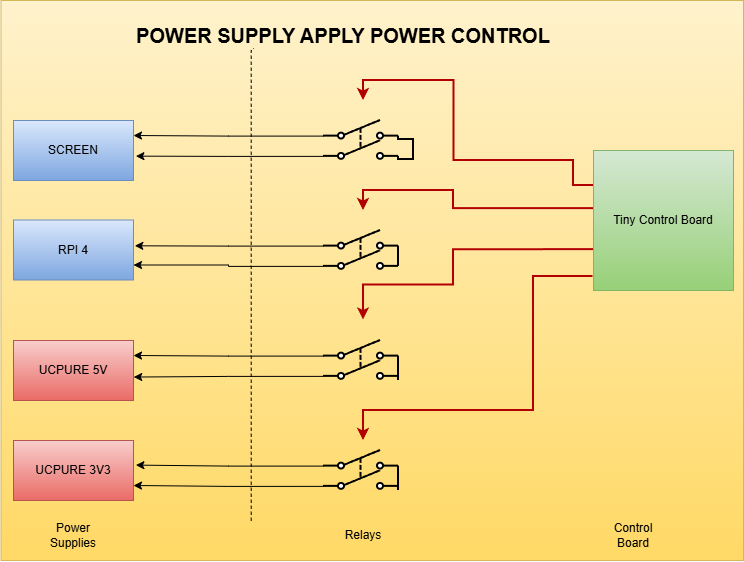

The diagram above was exported from draw.io. Its source (the exported page's mxGraphModel, read from the mxfile embedded in the PNG):
<mxGraphModel dx="2654" dy="1165" grid="1" gridSize="10" guides="1" tooltips="1" connect="1" arrows="1" fold="1" page="1" pageScale="1" pageWidth="827" pageHeight="1169" math="0" shadow="0">
  <root>
    <mxCell id="0" />
    <mxCell id="1" parent="0" />
    <mxCell id="EyYPVvipVyqY2H4lrth5-41" parent="1" style="rounded=0;whiteSpace=wrap;html=1;fillColor=#fff2cc;strokeColor=#d6b656;gradientColor=#ffd966;" value="" vertex="1">
      <mxGeometry height="560" width="742.5" x="37.5" y="170" as="geometry" />
    </mxCell>
    <mxCell id="EyYPVvipVyqY2H4lrth5-22" edge="1" parent="1" source="EyYPVvipVyqY2H4lrth5-1" style="edgeStyle=orthogonalEdgeStyle;rounded=0;orthogonalLoop=1;jettySize=auto;html=1;exitX=0;exitY=0.25;exitDx=0;exitDy=0;defaultLabelBackgroundColor=page;strokeWidth=2;fillColor=#e51400;strokeColor=#B20000;">
      <mxGeometry relative="1" x="-0.1529" as="geometry">
        <Array as="points">
          <mxPoint x="610" y="330" />
          <mxPoint x="490.5" y="330" />
          <mxPoint x="490.5" y="250" />
          <mxPoint x="400" y="250" />
        </Array>
        <mxPoint x="400" y="270" as="targetPoint" />
      </mxGeometry>
    </mxCell>
    <mxCell id="EyYPVvipVyqY2H4lrth5-23" edge="1" parent="1" source="EyYPVvipVyqY2H4lrth5-1" style="edgeStyle=orthogonalEdgeStyle;rounded=0;orthogonalLoop=1;jettySize=auto;html=1;exitX=0;exitY=0.415;exitDx=0;exitDy=0;defaultLabelBackgroundColor=page;strokeWidth=2;fillColor=#e51400;strokeColor=#B20000;exitPerimeter=0;">
      <mxGeometry relative="1" x="-0.05" as="geometry">
        <Array as="points">
          <mxPoint x="490" y="378.1" />
          <mxPoint x="490" y="360" />
          <mxPoint x="400" y="360" />
        </Array>
        <mxPoint x="400" y="380" as="targetPoint" />
      </mxGeometry>
    </mxCell>
    <mxCell id="EyYPVvipVyqY2H4lrth5-24" edge="1" parent="1" style="edgeStyle=orthogonalEdgeStyle;rounded=0;orthogonalLoop=1;jettySize=auto;html=1;exitX=0;exitY=0.712;exitDx=0;exitDy=0;defaultLabelBackgroundColor=page;exitPerimeter=0;strokeWidth=2;fillColor=#e51400;strokeColor=#B20000;">
      <mxGeometry relative="1" x="-0.0422" as="geometry">
        <Array as="points">
          <mxPoint x="490" y="419.2" />
          <mxPoint x="490" y="454.5" />
          <mxPoint x="400" y="454.5" />
        </Array>
        <mxPoint x="640" y="419.18000000000006" as="sourcePoint" />
        <mxPoint x="400" y="489.5" as="targetPoint" />
      </mxGeometry>
    </mxCell>
    <mxCell id="EyYPVvipVyqY2H4lrth5-25" edge="1" parent="1" source="EyYPVvipVyqY2H4lrth5-1" style="edgeStyle=orthogonalEdgeStyle;rounded=0;orthogonalLoop=1;jettySize=auto;html=1;exitX=-0.004;exitY=0.9;exitDx=0;exitDy=0;defaultLabelBackgroundColor=page;strokeWidth=2;fillColor=#e51400;strokeColor=#B20000;exitPerimeter=0;">
      <mxGeometry relative="1" x="-0.2265" as="geometry">
        <Array as="points">
          <mxPoint x="570" y="446" />
          <mxPoint x="570" y="580" />
          <mxPoint x="400" y="580" />
        </Array>
        <mxPoint x="400" y="610" as="targetPoint" />
      </mxGeometry>
    </mxCell>
    <mxCell id="EyYPVvipVyqY2H4lrth5-1" parent="1" style="whiteSpace=wrap;html=1;aspect=fixed;fillColor=#d5e8d4;gradientColor=#97d077;strokeColor=#82b366;" value="Tiny Control Board" vertex="1">
      <mxGeometry height="140" width="140" x="630" y="320" as="geometry" />
    </mxCell>
    <mxCell id="EyYPVvipVyqY2H4lrth5-31" edge="1" parent="1" source="EyYPVvipVyqY2H4lrth5-13" style="edgeStyle=orthogonalEdgeStyle;rounded=0;orthogonalLoop=1;jettySize=auto;html=1;exitX=0;exitY=0.4;exitDx=0;exitDy=0;entryX=1;entryY=0.25;entryDx=0;entryDy=0;defaultLabelBackgroundColor=page;" target="EyYPVvipVyqY2H4lrth5-26">
      <mxGeometry relative="1" as="geometry" />
    </mxCell>
    <mxCell id="EyYPVvipVyqY2H4lrth5-13" parent="1" style="pointerEvents=1;verticalLabelPosition=bottom;shadow=0;dashed=0;align=center;html=1;verticalAlign=top;shape=mxgraph.electrical.electro-mechanical.dpst2;elSwitchState=off;labelPerimeter=1;strokeWidth=2;" value="" vertex="1">
      <mxGeometry height="39" width="75" x="360" y="290" as="geometry" />
    </mxCell>
    <mxCell id="EyYPVvipVyqY2H4lrth5-35" edge="1" parent="1" source="EyYPVvipVyqY2H4lrth5-14" style="edgeStyle=orthogonalEdgeStyle;rounded=0;orthogonalLoop=1;jettySize=auto;html=1;exitX=0;exitY=0.92;exitDx=0;exitDy=0;entryX=1;entryY=0.75;entryDx=0;entryDy=0;defaultLabelBackgroundColor=page;" target="EyYPVvipVyqY2H4lrth5-27">
      <mxGeometry relative="1" as="geometry" />
    </mxCell>
    <mxCell id="EyYPVvipVyqY2H4lrth5-14" parent="1" style="pointerEvents=1;verticalLabelPosition=bottom;shadow=0;dashed=0;align=center;html=1;verticalAlign=top;shape=mxgraph.electrical.electro-mechanical.dpst2;elSwitchState=off;labelPerimeter=1;strokeWidth=2;" value="" vertex="1">
      <mxGeometry height="39" width="75" x="360" y="400" as="geometry" />
    </mxCell>
    <mxCell id="EyYPVvipVyqY2H4lrth5-20" edge="1" parent="1" source="EyYPVvipVyqY2H4lrth5-16" style="edgeStyle=orthogonalEdgeStyle;rounded=0;orthogonalLoop=1;jettySize=auto;html=1;exitX=1;exitY=0.4;exitDx=0;exitDy=0;defaultLabelBackgroundColor=page;strokeWidth=2;endArrow=none;endFill=0;">
      <mxGeometry relative="1" as="geometry">
        <mxPoint x="435" y="550" as="targetPoint" />
      </mxGeometry>
    </mxCell>
    <mxCell id="EyYPVvipVyqY2H4lrth5-36" edge="1" parent="1" source="EyYPVvipVyqY2H4lrth5-16" style="edgeStyle=orthogonalEdgeStyle;rounded=0;orthogonalLoop=1;jettySize=auto;html=1;exitX=0;exitY=0.4;exitDx=0;exitDy=0;entryX=1;entryY=0.25;entryDx=0;entryDy=0;defaultLabelBackgroundColor=page;" target="EyYPVvipVyqY2H4lrth5-28">
      <mxGeometry relative="1" as="geometry" />
    </mxCell>
    <mxCell id="EyYPVvipVyqY2H4lrth5-16" parent="1" style="pointerEvents=1;verticalLabelPosition=bottom;shadow=0;dashed=0;align=center;html=1;verticalAlign=top;shape=mxgraph.electrical.electro-mechanical.dpst2;elSwitchState=off;labelPerimeter=1;strokeWidth=2;" value="" vertex="1">
      <mxGeometry height="39" width="75" x="360" y="510" as="geometry" />
    </mxCell>
    <mxCell id="EyYPVvipVyqY2H4lrth5-21" edge="1" parent="1" source="EyYPVvipVyqY2H4lrth5-17" style="edgeStyle=orthogonalEdgeStyle;rounded=0;orthogonalLoop=1;jettySize=auto;html=1;exitX=1;exitY=0.4;exitDx=0;exitDy=0;defaultLabelBackgroundColor=page;strokeWidth=2;endArrow=none;endFill=0;">
      <mxGeometry relative="1" as="geometry">
        <mxPoint x="435" y="660" as="targetPoint" />
      </mxGeometry>
    </mxCell>
    <mxCell id="EyYPVvipVyqY2H4lrth5-39" edge="1" parent="1" source="EyYPVvipVyqY2H4lrth5-17" style="edgeStyle=orthogonalEdgeStyle;rounded=0;orthogonalLoop=1;jettySize=auto;html=1;exitX=0;exitY=0.92;exitDx=0;exitDy=0;entryX=1;entryY=0.75;entryDx=0;entryDy=0;defaultLabelBackgroundColor=page;" target="EyYPVvipVyqY2H4lrth5-29">
      <mxGeometry relative="1" as="geometry" />
    </mxCell>
    <mxCell id="EyYPVvipVyqY2H4lrth5-17" parent="1" style="pointerEvents=1;verticalLabelPosition=bottom;shadow=0;dashed=0;align=center;html=1;verticalAlign=top;shape=mxgraph.electrical.electro-mechanical.dpst2;elSwitchState=off;labelPerimeter=1;strokeWidth=2;" value="" vertex="1">
      <mxGeometry height="39" width="75" x="360" y="620" as="geometry" />
    </mxCell>
    <mxCell id="EyYPVvipVyqY2H4lrth5-18" edge="1" parent="1" source="EyYPVvipVyqY2H4lrth5-13" style="edgeStyle=orthogonalEdgeStyle;rounded=0;orthogonalLoop=1;jettySize=auto;html=1;innerLoopWaypoints=1;exitX=1;exitY=0.4;exitDx=0;exitDy=0;entryX=1;entryY=0.92;entryDx=0;entryDy=0;defaultLabelBackgroundColor=page;endArrow=none;endFill=0;strokeWidth=2;" target="EyYPVvipVyqY2H4lrth5-13">
      <mxGeometry relative="1" as="geometry">
        <Array as="points">
          <mxPoint x="435" y="309" />
          <mxPoint x="450" y="309" />
          <mxPoint x="450" y="329" />
          <mxPoint x="435" y="329" />
        </Array>
      </mxGeometry>
    </mxCell>
    <mxCell id="EyYPVvipVyqY2H4lrth5-19" edge="1" parent="1" source="EyYPVvipVyqY2H4lrth5-14" style="edgeStyle=orthogonalEdgeStyle;rounded=0;orthogonalLoop=1;jettySize=auto;html=1;innerLoopWaypoints=1;exitX=1;exitY=0.4;exitDx=0;exitDy=0;entryX=1;entryY=0.92;entryDx=0;entryDy=0;defaultLabelBackgroundColor=page;strokeWidth=2;endArrow=none;endFill=0;" target="EyYPVvipVyqY2H4lrth5-14">
      <mxGeometry relative="1" as="geometry" />
    </mxCell>
    <mxCell id="EyYPVvipVyqY2H4lrth5-26" parent="1" style="rounded=0;whiteSpace=wrap;html=1;fillColor=#dae8fc;gradientColor=#7ea6e0;strokeColor=#6c8ebf;" value="SCREEN" vertex="1">
      <mxGeometry height="60" width="120" x="50" y="290" as="geometry" />
    </mxCell>
    <mxCell id="EyYPVvipVyqY2H4lrth5-27" parent="1" style="rounded=0;whiteSpace=wrap;html=1;fillColor=#dae8fc;gradientColor=#7ea6e0;strokeColor=#6c8ebf;" value="RPI 4" vertex="1">
      <mxGeometry height="60" width="120" x="50" y="389.5" as="geometry" />
    </mxCell>
    <mxCell id="EyYPVvipVyqY2H4lrth5-28" parent="1" style="rounded=0;whiteSpace=wrap;html=1;fillColor=#f8cecc;gradientColor=#ea6b66;strokeColor=#b85450;" value="UCPURE 5V" vertex="1">
      <mxGeometry height="60" width="120" x="50" y="510" as="geometry" />
    </mxCell>
    <mxCell id="EyYPVvipVyqY2H4lrth5-29" parent="1" style="rounded=0;whiteSpace=wrap;html=1;fillColor=#f8cecc;gradientColor=#ea6b66;strokeColor=#b85450;" value="UCPURE 3V3" vertex="1">
      <mxGeometry height="60" width="120" x="50" y="610" as="geometry" />
    </mxCell>
    <mxCell id="EyYPVvipVyqY2H4lrth5-32" edge="1" parent="1" source="EyYPVvipVyqY2H4lrth5-13" style="edgeStyle=orthogonalEdgeStyle;rounded=0;orthogonalLoop=1;jettySize=auto;html=1;exitX=0;exitY=0.92;exitDx=0;exitDy=0;entryX=1.02;entryY=0.594;entryDx=0;entryDy=0;entryPerimeter=0;defaultLabelBackgroundColor=page;" target="EyYPVvipVyqY2H4lrth5-26">
      <mxGeometry relative="1" as="geometry" />
    </mxCell>
    <mxCell id="EyYPVvipVyqY2H4lrth5-33" edge="1" parent="1" source="EyYPVvipVyqY2H4lrth5-14" style="edgeStyle=orthogonalEdgeStyle;rounded=0;orthogonalLoop=1;jettySize=auto;html=1;exitX=0;exitY=0.4;exitDx=0;exitDy=0;entryX=1.011;entryY=0.43;entryDx=0;entryDy=0;entryPerimeter=0;defaultLabelBackgroundColor=page;" target="EyYPVvipVyqY2H4lrth5-27">
      <mxGeometry relative="1" as="geometry" />
    </mxCell>
    <mxCell id="EyYPVvipVyqY2H4lrth5-37" edge="1" parent="1" source="EyYPVvipVyqY2H4lrth5-16" style="edgeStyle=orthogonalEdgeStyle;rounded=0;orthogonalLoop=1;jettySize=auto;html=1;exitX=0;exitY=0.92;exitDx=0;exitDy=0;entryX=1.002;entryY=0.609;entryDx=0;entryDy=0;entryPerimeter=0;defaultLabelBackgroundColor=page;" target="EyYPVvipVyqY2H4lrth5-28">
      <mxGeometry relative="1" as="geometry" />
    </mxCell>
    <mxCell id="EyYPVvipVyqY2H4lrth5-38" edge="1" parent="1" source="EyYPVvipVyqY2H4lrth5-17" style="edgeStyle=orthogonalEdgeStyle;rounded=0;orthogonalLoop=1;jettySize=auto;html=1;exitX=0;exitY=0.4;exitDx=0;exitDy=0;entryX=1.02;entryY=0.41;entryDx=0;entryDy=0;entryPerimeter=0;defaultLabelBackgroundColor=page;" target="EyYPVvipVyqY2H4lrth5-29">
      <mxGeometry relative="1" as="geometry" />
    </mxCell>
    <mxCell id="EyYPVvipVyqY2H4lrth5-42" parent="1" style="text;html=1;whiteSpace=wrap;strokeColor=none;fillColor=none;align=center;verticalAlign=middle;rounded=0;" value="&lt;font style=&quot;font-size: 20px;&quot;&gt;&lt;b&gt;POWER SUPPLY APPLY POWER CONTROL&lt;/b&gt;&lt;/font&gt;" vertex="1">
      <mxGeometry height="30" width="440" x="160" y="190" as="geometry" />
    </mxCell>
    <mxCell id="EyYPVvipVyqY2H4lrth5-43" parent="1" style="text;html=1;whiteSpace=wrap;strokeColor=none;fillColor=none;align=center;verticalAlign=middle;rounded=0;" value="Power Supplies" vertex="1">
      <mxGeometry height="30" width="60" x="80" y="690" as="geometry" />
    </mxCell>
    <mxCell id="EyYPVvipVyqY2H4lrth5-45" parent="1" style="text;html=1;whiteSpace=wrap;strokeColor=none;fillColor=none;align=center;verticalAlign=middle;rounded=0;" value="Relays" vertex="1">
      <mxGeometry height="30" width="60" x="370" y="690" as="geometry" />
    </mxCell>
    <mxCell id="EyYPVvipVyqY2H4lrth5-46" parent="1" style="text;html=1;whiteSpace=wrap;strokeColor=none;fillColor=none;align=center;verticalAlign=middle;rounded=0;" value="Control Board" vertex="1">
      <mxGeometry height="30" width="60" x="640" y="690" as="geometry" />
    </mxCell>
    <mxCell id="EyYPVvipVyqY2H4lrth5-52" edge="1" parent="1" source="EyYPVvipVyqY2H4lrth5-41" style="endArrow=none;dashed=1;html=1;rounded=0;defaultLabelBackgroundColor=page;exitX=0.337;exitY=0.929;exitDx=0;exitDy=0;exitPerimeter=0;edgeStyle=orthogonalEdgeStyle;entryX=0.293;entryY=0.931;entryDx=0;entryDy=0;entryPerimeter=0;" target="EyYPVvipVyqY2H4lrth5-42" value="">
      <mxGeometry height="50" relative="1" width="50" x="0.2991" as="geometry">
        <Array as="points">
          <mxPoint x="287.7" y="220" />
          <mxPoint x="290" y="220" />
          <mxPoint x="290" y="217.9" />
        </Array>
        <mxPoint x="220" y="280" as="sourcePoint" />
        <mxPoint x="270" y="230" as="targetPoint" />
      </mxGeometry>
    </mxCell>
  </root>
</mxGraphModel>